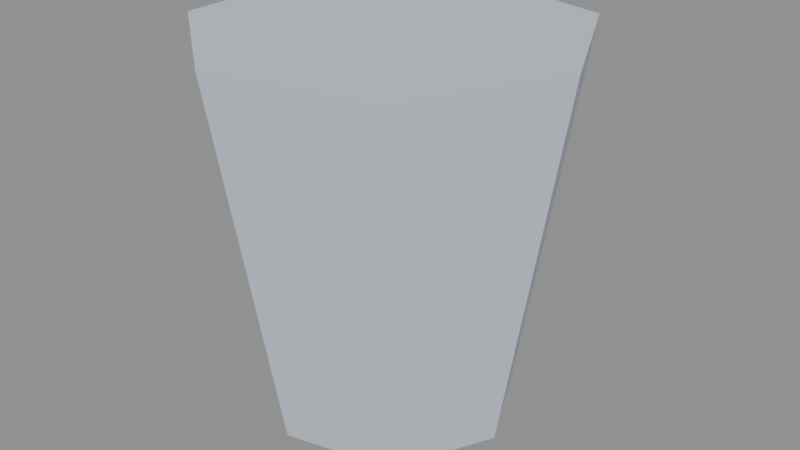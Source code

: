 # Source: copa.blend  (saved by Blender 5.3.31; exported with 4.5.12 LTS)
import bpy
from mathutils import Matrix  # noqa: F401  (used for matrix-valued properties, if any)

bpy.ops.wm.read_factory_settings(use_empty=True)
scene = bpy.context.scene
scene.name = 'Scene'

# ---- collections
col_exportar = bpy.data.collections.new('Exportar'); scene.collection.children.link(col_exportar)
col_referencia = bpy.data.collections.new('Referencia'); scene.collection.children.link(col_referencia)
col_referencia.hide_render = True

# ---- materials (node trees are filled in below, after node groups)
mat_vs_opaco = bpy.data.materials.new('vs_opaco')

# ---- material node trees
mat_vs_opaco.use_nodes = True; mat_vs_opaco.node_tree.nodes.clear()
_N = mat_vs_opaco.node_tree.nodes; _L = mat_vs_opaco.node_tree.links
n0 = _N.new('ShaderNodeBsdfPrincipled'); n0.name = 'Principled BSDF'; n0.location = (-200, 100)
n0.inputs[2].default_value = 0.82
n0.inputs[10].default_value = 0.005
n1 = _N.new('ShaderNodeOutputMaterial'); n1.name = 'Material Output'; n1.location = (200, 100)
n2 = _N.new('ShaderNodeVertexColor'); n2.name = 'Color Attribute'; n2.location = (-500, 100)
n2.layer_name = 'Color'
_L.new(n0.outputs[0], n1.inputs[0])
_L.new(n2.outputs[0], n0.inputs[0])
n1.is_active_output = True

# ---- meshes
me_copa = bpy.data.meshes.new('Copa')
me_copa.from_pydata([(0.09, 0.0, 0.18), (0.05611, -0.07036, 0.18), (0.03741, -0.04691, 0.0), (0.06, 0.0, 0.0), (-0.02003, -0.08774, 0.18), (-0.01335, -0.0585, 0.0), (-0.08109, -0.03905, 0.18), (-0.05406, -0.02603, 0.0), (-0.08109, 0.03905, 0.18), (-0.05406, 0.02603, 0.0), (-0.02003, 0.08774, 0.18), (-0.01335, 0.0585, 0.0), (0.05611, 0.07036, 0.18), (0.03741, 0.04691, 0.0)], [], [(0, 1, 2, 3), (1, 4, 5, 2), (4, 6, 7, 5), (6, 8, 9, 7), (8, 10, 11, 9), (10, 12, 13, 11), (12, 0, 3, 13), (12, 10, 8, 6, 4, 1, 0), (3, 2, 5, 7, 9, 11, 13)])
_ca = me_copa.color_attributes.new('Color', 'FLOAT_COLOR', 'CORNER')
_ca.data.foreach_set('color', [0.552, 0.6308, 0.7157, 1.0, 0.552, 0.6308, 0.7157, 1.0, 0.552, 0.6308, 0.7157, 1.0, 0.552, 0.6308, 0.7157, 1.0, 0.552, 0.6308, 0.7157, 1.0, 0.552, 0.6308, 0.7157, 1.0, 0.552, 0.6308, 0.7157, 1.0, 0.552, 0.6308, 0.7157, 1.0, 0.552, 0.6308, 0.7157, 1.0, 0.552, 0.6308, 0.7157, 1.0, 0.552, 0.6308, 0.7157, 1.0, 0.552, 0.6308, 0.7157, 1.0, 0.552, 0.6308, 0.7157, 1.0, 0.552, 0.6308, 0.7157, 1.0, 0.552, 0.6308, 0.7157, 1.0, 0.552, 0.6308, 0.7157, 1.0, 0.552, 0.6308, 0.7157, 1.0, 0.552, 0.6308, 0.7157, 1.0, 0.552, 0.6308, 0.7157, 1.0, 0.552, 0.6308, 0.7157, 1.0, 0.552, 0.6308, 0.7157, 1.0, 0.552, 0.6308, 0.7157, 1.0, 0.552, 0.6308, 0.7157, 1.0, 0.552, 0.6308, 0.7157, 1.0, 0.552, 0.6308, 0.7157, 1.0, 0.552, 0.6308, 0.7157, 1.0, 0.552, 0.6308, 0.7157, 1.0, 0.552, 0.6308, 0.7157, 1.0, 0.552, 0.6308, 0.7157, 1.0, 0.552, 0.6308, 0.7157, 1.0, 0.552, 0.6308, 0.7157, 1.0, 0.552, 0.6308, 0.7157, 1.0, 0.552, 0.6308, 0.7157, 1.0, 0.552, 0.6308, 0.7157, 1.0, 0.552, 0.6308, 0.7157, 1.0, 0.552, 0.6308, 0.7157, 1.0, 0.552, 0.6308, 0.7157, 1.0, 0.552, 0.6308, 0.7157, 1.0, 0.552, 0.6308, 0.7157, 1.0, 0.552, 0.6308, 0.7157, 1.0, 0.552, 0.6308, 0.7157, 1.0, 0.552, 0.6308, 0.7157, 1.0])
me_copa.materials.append(mat_vs_opaco)
me_copa.update()
me_copa_original = bpy.data.meshes.new('Copa_Original')
me_copa_original.from_pydata([(0.09, 0.0, 0.18), (0.05611, -0.07036, 0.18), (0.03741, -0.04691, 0.0), (0.06, 0.0, 0.0), (0.05611, -0.07036, 0.18), (-0.02003, -0.08774, 0.18), (-0.01335, -0.0585, 0.0), (0.03741, -0.04691, 0.0), (-0.02003, -0.08774, 0.18), (-0.08109, -0.03905, 0.18), (-0.05406, -0.02603, 0.0), (-0.01335, -0.0585, 0.0), (-0.08109, -0.03905, 0.18), (-0.08109, 0.03905, 0.18), (-0.05406, 0.02603, 0.0), (-0.05406, -0.02603, 0.0), (-0.08109, 0.03905, 0.18), (-0.02003, 0.08774, 0.18), (-0.01335, 0.0585, 0.0), (-0.05406, 0.02603, 0.0), (-0.02003, 0.08774, 0.18), (0.05611, 0.07036, 0.18), (0.03741, 0.04691, 0.0), (-0.01335, 0.0585, 0.0), (0.05611, 0.07036, 0.18), (0.09, 0.0, 0.18), (0.06, 0.0, 0.0), (0.03741, 0.04691, 0.0), (0.05611, 0.07036, 0.18), (-0.02003, 0.08774, 0.18), (-0.08109, 0.03905, 0.18), (-0.08109, -0.03905, 0.18), (-0.02003, -0.08774, 0.18), (0.05611, -0.07036, 0.18), (0.09, 0.0, 0.18), (0.06, 0.0, 0.0), (0.03741, -0.04691, 0.0), (-0.01335, -0.0585, 0.0), (-0.05406, -0.02603, 0.0), (-0.05406, 0.02603, 0.0), (-0.01335, 0.0585, 0.0), (0.03741, 0.04691, 0.0)], [], [(0, 1, 2, 3), (4, 5, 6, 7), (8, 9, 10, 11), (12, 13, 14, 15), (16, 17, 18, 19), (20, 21, 22, 23), (24, 25, 26, 27), (28, 29, 30, 31, 32, 33, 34), (35, 36, 37, 38, 39, 40, 41)])
_ca = me_copa_original.color_attributes.new('Color', 'FLOAT_COLOR', 'CORNER')
_ca.data.foreach_set('color', [0.552, 0.6308, 0.7157, 1.0, 0.552, 0.6308, 0.7157, 1.0, 0.552, 0.6308, 0.7157, 1.0, 0.552, 0.6308, 0.7157, 1.0, 0.552, 0.6308, 0.7157, 1.0, 0.552, 0.6308, 0.7157, 1.0, 0.552, 0.6308, 0.7157, 1.0, 0.552, 0.6308, 0.7157, 1.0, 0.552, 0.6308, 0.7157, 1.0, 0.552, 0.6308, 0.7157, 1.0, 0.552, 0.6308, 0.7157, 1.0, 0.552, 0.6308, 0.7157, 1.0, 0.552, 0.6308, 0.7157, 1.0, 0.552, 0.6308, 0.7157, 1.0, 0.552, 0.6308, 0.7157, 1.0, 0.552, 0.6308, 0.7157, 1.0, 0.552, 0.6308, 0.7157, 1.0, 0.552, 0.6308, 0.7157, 1.0, 0.552, 0.6308, 0.7157, 1.0, 0.552, 0.6308, 0.7157, 1.0, 0.552, 0.6308, 0.7157, 1.0, 0.552, 0.6308, 0.7157, 1.0, 0.552, 0.6308, 0.7157, 1.0, 0.552, 0.6308, 0.7157, 1.0, 0.552, 0.6308, 0.7157, 1.0, 0.552, 0.6308, 0.7157, 1.0, 0.552, 0.6308, 0.7157, 1.0, 0.552, 0.6308, 0.7157, 1.0, 0.552, 0.6308, 0.7157, 1.0, 0.552, 0.6308, 0.7157, 1.0, 0.552, 0.6308, 0.7157, 1.0, 0.552, 0.6308, 0.7157, 1.0, 0.552, 0.6308, 0.7157, 1.0, 0.552, 0.6308, 0.7157, 1.0, 0.552, 0.6308, 0.7157, 1.0, 0.552, 0.6308, 0.7157, 1.0, 0.552, 0.6308, 0.7157, 1.0, 0.552, 0.6308, 0.7157, 1.0, 0.552, 0.6308, 0.7157, 1.0, 0.552, 0.6308, 0.7157, 1.0, 0.552, 0.6308, 0.7157, 1.0, 0.552, 0.6308, 0.7157, 1.0])
me_copa_original.materials.append(mat_vs_opaco)
me_copa_original.update()

# ---- objects
ob_copa = bpy.data.objects.new('Copa', me_copa)
ob_copa_original = bpy.data.objects.new('Copa_Original', me_copa_original)

# ---- transforms, parenting, visibility, modifiers, constraints
ob_copa.location = (0.0, 0.0, 0.0)
ob_copa_original.location = (0.0, 0.0, 0.0)
ob_copa_original.hide_render = True
ob_copa_original.display_type = 'WIRE'

# ---- collection membership
col_exportar.objects.link(ob_copa)
col_referencia.objects.link(ob_copa_original)

# ---- scene / render settings (as saved in the file)
scene.frame_start = 1; scene.frame_end = 250; scene.frame_set(1)
scene.render.engine = 'BLENDER_EEVEE_NEXT'
scene.render.bake_bias = 0.0
scene.render.bake_samples = 0
scene.render.compositor_device = 'GPU'
scene.eevee.use_volume_custom_range = False
scene.eevee.fast_gi_thickness_near = 0.1
scene.eevee.fast_gi_thickness_far = 0.0
scene.eevee.ray_tracing_options.screen_trace_thickness = 0.1
bpy.context.view_layer.update()

# ---- added for rendering (the .blend has no active camera and no usable light): camera, sun + grey world if the file has none
cam_auto = bpy.data.cameras.new('AutoCamera')
cam_auto.lens = 50.0
cam_auto.sensor_width = 36.0
cam_auto.clip_end = 1000.0
ob_auto_camera = bpy.data.objects.new('AutoCamera', cam_auto)
scene.collection.objects.link(ob_auto_camera)
ob_auto_camera.location = (0.285798, -0.337611, 0.315074)
ob_auto_camera.rotation_euler = (1.09748, -7.21219e-08, 0.694738)
scene.camera = ob_auto_camera
light_auto_sun = bpy.data.lights.new('AutoSun', 'SUN')
light_auto_sun.energy = 3.0
light_auto_sun.angle = 0.0523599
ob_auto_sun = bpy.data.objects.new('AutoSun', light_auto_sun)
scene.collection.objects.link(ob_auto_sun)
ob_auto_sun.rotation_euler = (0.872665, 0.174533, 0.523599)
if scene.world is None:
    world_auto = bpy.data.worlds.new('AutoWorld')
    world_auto.color = (0.3, 0.3, 0.3)
    scene.world = world_auto
bpy.context.view_layer.update()
